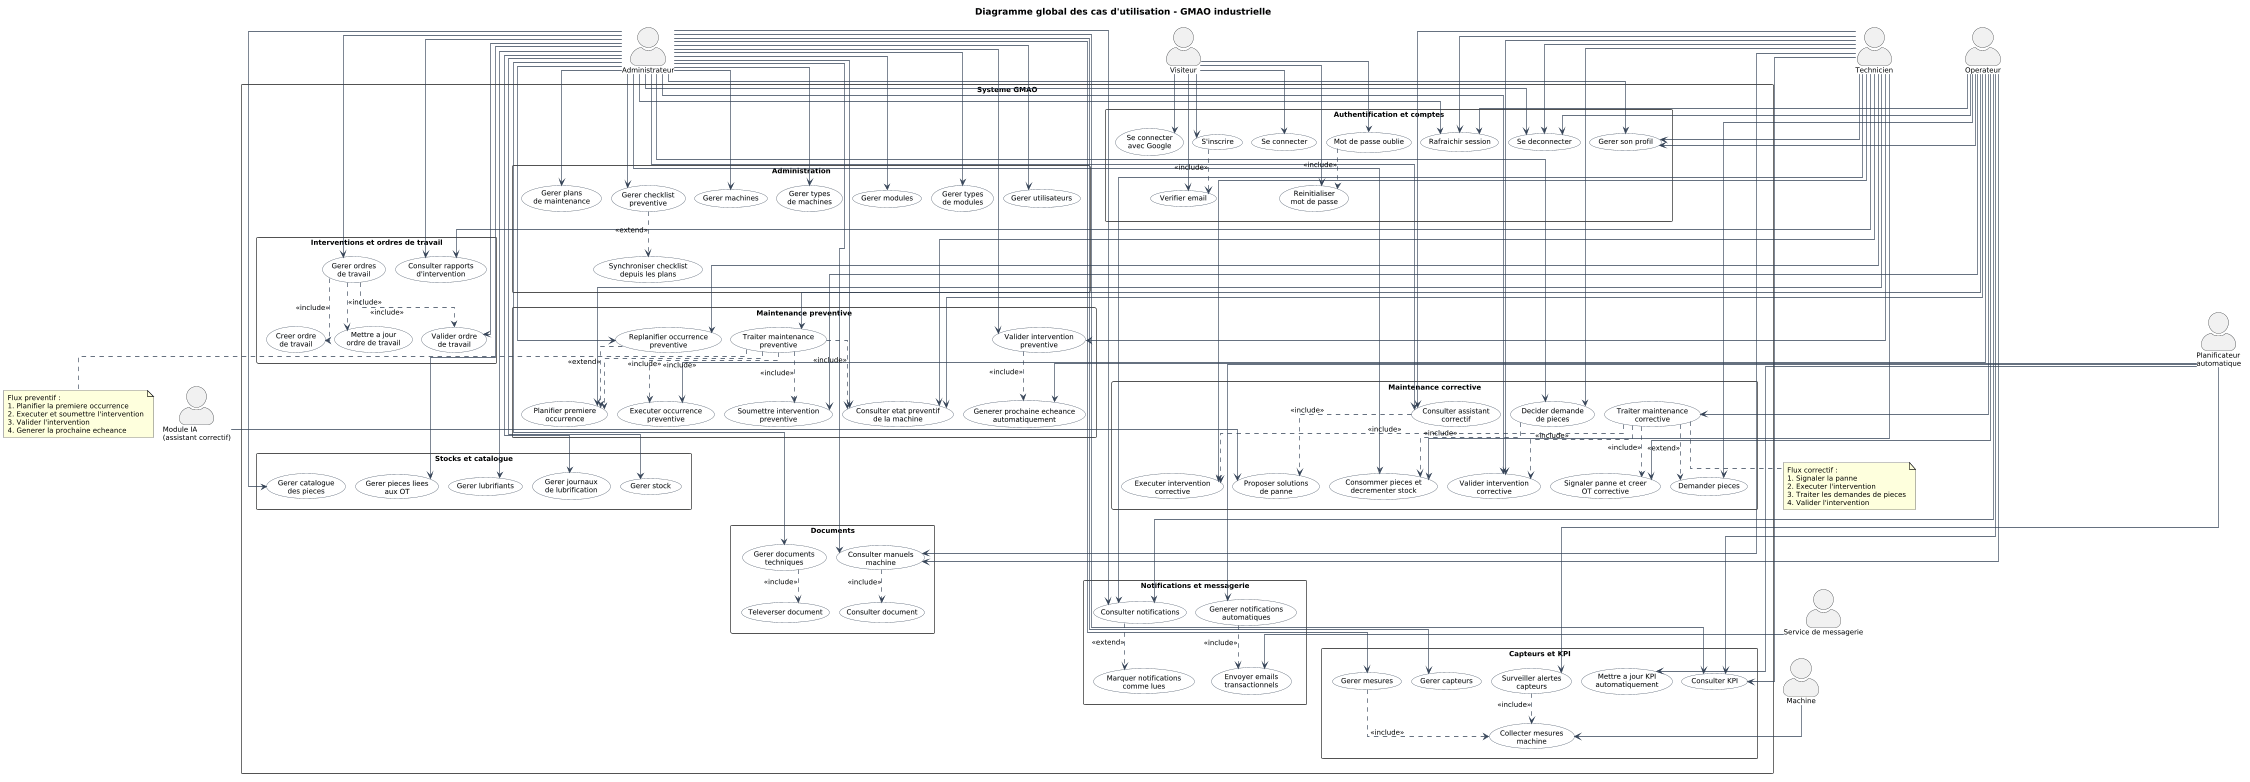

The diagram above was rendered by PlantUML. Its source (embedded in the PNG):
@startuml
top to bottom direction
scale max 1800 width

skinparam dpi 120
skinparam packageStyle rectangle
skinparam shadowing false
skinparam actorStyle awesome
skinparam nodesep 15
skinparam ranksep 30
skinparam linetype ortho
skinparam defaultFontSize 11
skinparam ArrowThickness 1

skinparam usecase {
  BackgroundColor #F8FAFC
  BorderColor #334155
  ArrowColor #334155
}

title Diagramme global des cas d'utilisation - GMAO industrielle

' =========================================================
' ACTEURS
' =========================================================

actor "Visiteur" as Visitor
actor "Administrateur" as Admin
actor "Operateur" as Operator
actor "Technicien" as Technician

actor "Machine" as MachineActor
actor "Service de messagerie" as Messaging
actor "Module IA\n(assistant correctif)" as AI
actor "Planificateur\nautomatique" as Scheduler

' =========================================================
' SYSTEME
' =========================================================

rectangle "Systeme GMAO" {

  package "Authentification et comptes" {
    usecase "S'inscrire" as UC_Register
    usecase "Verifier email" as UC_VerifyEmail
    usecase "Se connecter" as UC_Login
    usecase "Se connecter\navec Google" as UC_GoogleLogin
    usecase "Rafraichir session" as UC_Refresh
    usecase "Se deconnecter" as UC_Logout
    usecase "Mot de passe oublie" as UC_ForgotPassword
    usecase "Reinitialiser\nmot de passe" as UC_ResetPassword
    usecase "Gerer son profil" as UC_Profile
  }

  package "Administration" {
    usecase "Gerer utilisateurs" as UC_ManageUsers
    usecase "Gerer machines" as UC_ManageMachines
    usecase "Gerer types\nde machines" as UC_ManageMachineTypes
    usecase "Gerer modules" as UC_ManageModules
    usecase "Gerer types\nde modules" as UC_ManageModuleTypes
    usecase "Gerer plans\nde maintenance" as UC_ManagePlans
    usecase "Gerer checklist\npreventive" as UC_ManagePreventiveTasks
    usecase "Synchroniser checklist\ndepuis les plans" as UC_SyncChecklist
  }

  package "Interventions et ordres de travail" {
    usecase "Gerer ordres\nde travail" as UC_ManageWO
    usecase "Creer ordre\nde travail" as UC_CreateWO
    usecase "Mettre a jour\nordre de travail" as UC_UpdateWO
    usecase "Valider ordre\nde travail" as UC_ValidateWO
    usecase "Consulter rapports\nd'intervention" as UC_ViewReports
  }

  package "Maintenance preventive" {
    usecase "Traiter maintenance\npreventive" as UC_PreventiveFlow
    usecase "Planifier premiere\noccurrence" as UC_ScheduleFirst
    usecase "Executer occurrence\npreventive" as UC_ExecutePreventive
    usecase "Soumettre intervention\npreventive" as UC_SubmitPreventive
    usecase "Valider intervention\npreventive" as UC_ApprovePreventive
    usecase "Replanifier occurrence\npreventive" as UC_ReschedulePreventive
    usecase "Generer prochaine echeance\nautomatiquement" as UC_GenerateNextDue
    usecase "Consulter etat preventif\nde la machine" as UC_PreventiveState
  }

  package "Maintenance corrective" {
    usecase "Traiter maintenance\ncorrective" as UC_CorrectiveFlow
    usecase "Signaler panne et creer\nOT corrective" as UC_ReportFault
    usecase "Executer intervention\ncorrective" as UC_ExecuteCorrective
    usecase "Valider intervention\ncorrective" as UC_ApproveCorrective
    usecase "Demander pieces" as UC_RequestParts
    usecase "Decider demande\nde pieces" as UC_DecideParts
    usecase "Consommer pieces et\ndecrementer stock" as UC_ConsumeStock
    usecase "Consulter assistant\ncorrectif" as UC_CorrectiveAssistant
    usecase "Proposer solutions\nde panne" as UC_ProposeFaultSolutions
  }

  package "Stocks et catalogue" {
    usecase "Gerer stock" as UC_ManageStock
    usecase "Gerer catalogue\ndes pieces" as UC_ManageCatalog
    usecase "Gerer pieces liees\naux OT" as UC_ManageOtPieces
    usecase "Gerer lubrifiants" as UC_ManageLubricants
    usecase "Gerer journaux\nde lubrification" as UC_ManageLubLogs
  }

  package "Documents" {
    usecase "Gerer documents\ntechniques" as UC_ManageDocuments
    usecase "Televerser document" as UC_UploadDocument
    usecase "Consulter document" as UC_ViewDocument
    usecase "Consulter manuels\nmachine" as UC_ViewManuals
  }

  package "Notifications et messagerie" {
    usecase "Consulter notifications" as UC_ViewNotifications
    usecase "Marquer notifications\ncomme lues" as UC_ReadNotifications
    usecase "Generer notifications\nautomatiques" as UC_AutoNotifications
    usecase "Envoyer emails\ntransactionnels" as UC_SendEmails
  }

  package "Capteurs et KPI" {
    usecase "Gerer capteurs" as UC_ManageSensors
    usecase "Gerer mesures" as UC_ManageMeasures
    usecase "Collecter mesures\nmachine" as UC_CollectMeasures
    usecase "Surveiller alertes\ncapteurs" as UC_SensorAlerts
    usecase "Consulter KPI" as UC_ViewKPI
    usecase "Mettre a jour KPI\nautomatiquement" as UC_RefreshKPI
  }
}

' =========================================================
' ORDRE VERTICAL FORCE
' =========================================================

UC_Register -[hidden]down-> UC_ManageUsers
UC_ManageUsers -[hidden]down-> UC_ManageWO
UC_ManageWO -[hidden]down-> UC_PreventiveFlow
UC_PreventiveFlow -[hidden]down-> UC_CorrectiveFlow
UC_CorrectiveFlow -[hidden]down-> UC_ManageStock
UC_ManageStock -[hidden]down-> UC_ManageDocuments
UC_ManageDocuments -[hidden]down-> UC_ViewNotifications
UC_ViewNotifications -[hidden]down-> UC_ManageSensors

' =========================================================
' VISITEUR
' =========================================================

Visitor --> UC_Register
Visitor --> UC_Login
Visitor --> UC_GoogleLogin
Visitor --> UC_VerifyEmail
Visitor --> UC_ForgotPassword
Visitor --> UC_ResetPassword

' =========================================================
' ACTIONS COMMUNES AUX UTILISATEURS AUTHENTIFIES
' =========================================================

Admin --> UC_Refresh
Admin --> UC_Logout
Admin --> UC_Profile

Operator --> UC_Refresh
Operator --> UC_Logout
Operator --> UC_Profile

Technician --> UC_Refresh
Technician --> UC_Logout
Technician --> UC_Profile

' =========================================================
' ADMINISTRATEUR
' =========================================================

Admin --> UC_ManageUsers
Admin --> UC_ManageMachines
Admin --> UC_ManageMachineTypes
Admin --> UC_ManageModules
Admin --> UC_ManageModuleTypes
Admin --> UC_ManagePlans
Admin --> UC_ManagePreventiveTasks

Admin --> UC_ManageWO
Admin --> UC_ValidateWO
Admin --> UC_ViewReports

Admin --> UC_ApprovePreventive
Admin --> UC_ReschedulePreventive
Admin --> UC_PreventiveState

Admin --> UC_ApproveCorrective
Admin --> UC_DecideParts
Admin --> UC_ConsumeStock
Admin --> UC_CorrectiveAssistant

Admin --> UC_ManageStock
Admin --> UC_ManageCatalog
Admin --> UC_ManageOtPieces
Admin --> UC_ManageLubricants
Admin --> UC_ManageLubLogs

Admin --> UC_ManageDocuments
Admin --> UC_ViewManuals

Admin --> UC_ViewNotifications

Admin --> UC_ManageSensors
Admin --> UC_ManageMeasures
Admin --> UC_ViewKPI

' =========================================================
' OPERATEUR
' =========================================================

Operator --> UC_PreventiveFlow
Operator --> UC_ExecutePreventive
Operator --> UC_SubmitPreventive
Operator --> UC_PreventiveState

Operator --> UC_CorrectiveFlow
Operator --> UC_ReportFault
Operator --> UC_RequestParts

Operator --> UC_ViewManuals
Operator --> UC_ViewNotifications
Operator --> UC_ViewKPI

' =========================================================
' TECHNICIEN
' =========================================================

Technician --> UC_ScheduleFirst
Technician --> UC_ApprovePreventive
Technician --> UC_ReschedulePreventive
Technician --> UC_PreventiveState

Technician --> UC_ExecuteCorrective
Technician --> UC_ApproveCorrective
Technician --> UC_DecideParts
Technician --> UC_ConsumeStock
Technician --> UC_CorrectiveAssistant

Technician --> UC_ViewManuals
Technician --> UC_ViewReports
Technician --> UC_ViewNotifications
Technician --> UC_ViewKPI

' =========================================================
' ACTEURS EXTERNES
' =========================================================

MachineActor --> UC_CollectMeasures
Messaging --> UC_SendEmails
AI --> UC_ProposeFaultSolutions

Scheduler --> UC_GenerateNextDue
Scheduler --> UC_AutoNotifications
Scheduler --> UC_SensorAlerts
Scheduler --> UC_RefreshKPI

' =========================================================
' RELATIONS AUTHENTIFICATION
' =========================================================

UC_Register ..> UC_VerifyEmail : <<include>>
UC_ForgotPassword ..> UC_ResetPassword : <<include>>

' =========================================================
' RELATIONS ORDRES DE TRAVAIL
' =========================================================

UC_ManageWO ..> UC_CreateWO : <<include>>
UC_ManageWO ..> UC_UpdateWO : <<include>>
UC_ManageWO ..> UC_ValidateWO : <<include>>

' =========================================================
' RELATIONS ADMINISTRATION
' =========================================================

UC_ManagePreventiveTasks ..> UC_SyncChecklist : <<extend>>

' =========================================================
' RELATIONS MAINTENANCE PREVENTIVE
' =========================================================

UC_PreventiveFlow ..> UC_ScheduleFirst : <<include>>
UC_PreventiveFlow ..> UC_ExecutePreventive : <<include>>
UC_PreventiveFlow ..> UC_SubmitPreventive : <<include>>
UC_PreventiveFlow ..> UC_PreventiveState : <<include>>

UC_ApprovePreventive ..> UC_GenerateNextDue : <<include>>
UC_ReschedulePreventive ..> UC_ScheduleFirst : <<extend>>

' =========================================================
' RELATIONS MAINTENANCE CORRECTIVE
' =========================================================

UC_CorrectiveFlow ..> UC_ReportFault : <<include>>
UC_CorrectiveFlow ..> UC_ExecuteCorrective : <<include>>
UC_CorrectiveFlow ..> UC_ApproveCorrective : <<include>>
UC_CorrectiveFlow ..> UC_RequestParts : <<extend>>

UC_DecideParts ..> UC_ConsumeStock : <<include>>
UC_CorrectiveAssistant ..> UC_ProposeFaultSolutions : <<include>>

' =========================================================
' RELATIONS DOCUMENTS
' =========================================================

UC_ManageDocuments ..> UC_UploadDocument : <<include>>
UC_ViewManuals ..> UC_ViewDocument : <<include>>

' =========================================================
' RELATIONS NOTIFICATIONS
' =========================================================

UC_AutoNotifications ..> UC_SendEmails : <<include>>
UC_ViewNotifications ..> UC_ReadNotifications : <<extend>>

' =========================================================
' RELATIONS CAPTEURS ET KPI
' =========================================================

UC_ManageMeasures ..> UC_CollectMeasures : <<include>>
UC_SensorAlerts ..> UC_CollectMeasures : <<include>>

' =========================================================
' NOTES
' =========================================================

note bottom of UC_PreventiveFlow
Flux preventif :
1. Planifier la premiere occurrence
2. Executer et soumettre l'intervention
3. Valider l'intervention
4. Generer la prochaine echeance
end note

note bottom of UC_CorrectiveFlow
Flux correctif :
1. Signaler la panne
2. Executer l'intervention
3. Traiter les demandes de pieces
4. Valider l'intervention
end note
@enduml